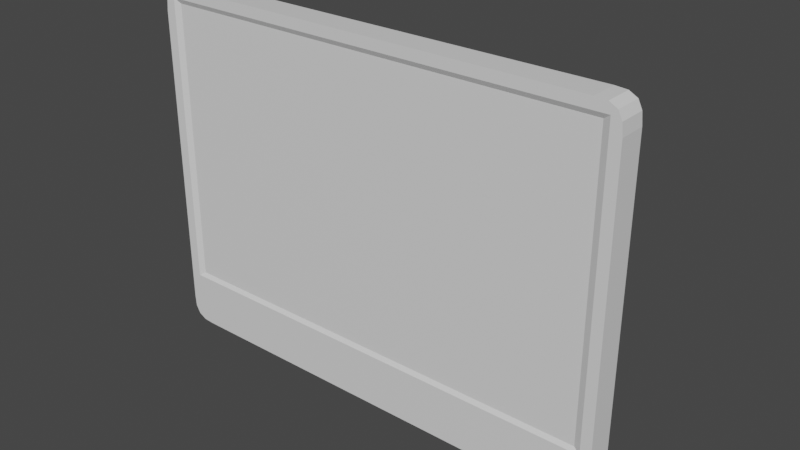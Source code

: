 # Source: flatScreenMonitor01.blend  (saved by Blender 3.4.6; exported with 4.5.12 LTS)
import bpy
from mathutils import Matrix  # noqa: F401  (used for matrix-valued properties, if any)

bpy.ops.wm.read_factory_settings(use_empty=True)
scene = bpy.context.scene
scene.name = 'Scene'

# ---- collections
col_collection = bpy.data.collections.new('Collection'); scene.collection.children.link(col_collection)

# ---- materials (node trees are filled in below, after node groups)
mat_material = bpy.data.materials.new('Material')
mat_material.alpha_threshold = 0.0
mat_material.use_transparent_shadow = False
mat_material.line_color = (0.0, 0.0, 0.0, 1.0)

# ---- material node trees
mat_material.use_nodes = True; mat_material.node_tree.nodes.clear()
_N = mat_material.node_tree.nodes; _L = mat_material.node_tree.links
n0 = _N.new('ShaderNodeOutputMaterial'); n0.name = 'Material Output'; n0.location = (300, 300)
n1 = _N.new('ShaderNodeBsdfPrincipled'); n1.name = 'Principled BSDF'; n1.location = (10, 300)
n1.distribution = 'GGX'
n1.subsurface_method = 'BURLEY'
n1.inputs[2].default_value = 0.4
n1.inputs[3].default_value = 1.45
n1.inputs[27].default_value = (0.0, 0.0, 0.0, 1.0)
n1.inputs[28].default_value = 1.0
_L.new(n1.outputs[0], n0.inputs[0])
n0.is_active_output = True

# ---- world
world_world = bpy.data.worlds.new('World'); scene.world = world_world
world_world.use_nodes = True; world_world.node_tree.nodes.clear()
_N = world_world.node_tree.nodes; _L = world_world.node_tree.links
n0 = _N.new('ShaderNodeOutputWorld'); n0.name = 'World Output'; n0.location = (300, 300)
n1 = _N.new('ShaderNodeBackground'); n1.name = 'Background'; n1.location = (10, 300)
n1.inputs[0].default_value = (0.05088, 0.05088, 0.05088, 1.0)
_L.new(n1.outputs[0], n0.inputs[0])
n0.is_active_output = True
world_world.color = (0.05088, 0.05088, 0.05088)
world_world.use_sun_shadow = False
world_world.sun_shadow_jitter_overblur = 0.0

# ---- meshes
me_flatscreenmonitor01 = bpy.data.meshes.new('flatScreenMonitor01')
me_flatscreenmonitor01.from_pydata([(0.5167, -0.0165, 0.8253), (0.5167, -0.0165, 0.06142), (0.5167, -0.077, 0.8253), (0.5167, -0.077, 0.06142), (0.5281, -0.0165, 0.7817), (0.5281, -0.077, 0.7817), (0.5281, -0.0165, 0.105), (0.5281, -0.077, 0.105), (0.4731, -0.077, 0.05), (0.4731, -0.0165, 0.8367), (0.4731, -0.0165, 0.05), (0.4731, -0.077, 0.8367), (0.5047, -0.077, 0.8132), (0.5047, -0.000543, 0.8132), (0.5047, -0.0165, 0.07347), (0.5047, -0.077, 0.07347), (0.5047, -0.000543, 0.3642), (0.5047, -0.0165, 0.3587), (-0.5167, -0.0165, 0.8253), (-0.5167, -0.0165, 0.06142), (-0.5167, -0.077, 0.8253), (-0.5167, -0.077, 0.06142), (0.0, -0.0165, 0.05), (-0.5281, -0.0165, 0.7817), (-0.5281, -0.077, 0.7817), (-0.5281, -0.0165, 0.105), (-0.5281, -0.077, 0.105), (0.0055, -0.0165, 0.07347), (-0.4731, -0.077, 0.05), (-0.4731, -0.0165, 0.8367), (-0.4731, -0.0165, 0.05), (-0.4731, -0.077, 0.8367), (-0.5047, -0.077, 0.8132), (-0.5047, -0.000543, 0.8132), (-0.5047, -0.0005428, 0.07347), (-0.5047, -0.077, 0.07347), (0.0, -0.000543, 0.3642), (0.0055, -0.0165, 0.3587), (0.0, -0.000543, 0.07347), (0.5281, -0.0165, 0.3642), (0.49, -0.0715, 0.8025), (0.49, -0.0715, 0.1775), (-0.49, -0.0715, 0.8025), (-0.49, -0.0715, 0.1775), (0.5047, -0.077, 0.1678), (-0.5047, -0.077, 0.1678), (0.49, -0.0615, 0.8025), (0.49, -0.0615, 0.1775), (-0.49, -0.0615, 0.8025), (-0.49, -0.0615, 0.1775), (0.5254, -0.077, 0.8075), (0.4989, -0.077, 0.835), (-0.5254, -0.077, 0.8075), (-0.4989, -0.077, 0.835), (-0.4989, -0.0165, 0.835), (-0.5254, -0.0165, 0.8075), (0.4989, -0.0165, 0.835), (0.5254, -0.0165, 0.8075), (0.5264, -0.0165, 0.07921), (0.5264, -0.077, 0.07921), (0.4989, -0.077, 0.05171), (0.4989, -0.0165, 0.05171), (-0.5264, -0.0165, 0.07921), (-0.5264, -0.077, 0.07921), (-0.4989, -0.077, 0.05171), (-0.4989, -0.0165, 0.05171), (0.0, -0.077, 0.8367), (0.0, -0.077, 0.8132), (0.0, -0.077, 0.07347), (0.0, -0.077, 0.05), (0.0, -0.0165, 0.8367), (0.0, -0.000543, 0.8132), (0.0, -0.0715, 0.8025), (0.0, -0.0715, 0.1775), (0.0, -0.077, 0.1678), (0.0, -0.0615, 0.8025), (0.0, -0.0615, 0.1775)], [], [(61, 1, 3, 60), (57, 0, 2, 50), (13, 9, 56), (69, 28, 30, 22), (71, 33, 29, 70), (74, 73, 43, 45), (42, 43, 49, 48), (4, 5, 7, 6, 39), (58, 6, 7, 59), (70, 66, 11, 9), (44, 12, 40, 41), (67, 32, 42, 72), (56, 9, 11, 51), (13, 0, 57), (27, 37, 17, 14), (65, 64, 21, 19), (55, 52, 20, 18), (33, 18, 54), (11, 12, 2, 51), (23, 33, 34, 25), (24, 23, 25, 26), (62, 63, 26, 25), (34, 19, 62), (22, 30, 34, 38), (32, 45, 43, 42), (54, 53, 31, 29), (65, 19, 34), (55, 18, 33), (22, 38, 27), (27, 38, 36, 37), (16, 17, 37, 36), (17, 16, 39), (74, 45, 35, 68), (72, 42, 48, 75), (41, 40, 46, 47), (75, 48, 49, 76), (73, 76, 49, 43), (14, 1, 61), (4, 39, 16, 13), (32, 20, 52), (35, 21, 64), (36, 71, 13, 16), (14, 58, 1), (12, 5, 50, 2), (67, 12, 11, 66), (15, 3, 59), (32, 31, 53), (35, 45, 32, 24, 26), (15, 8, 60), (44, 15, 7, 5, 12), (68, 35, 28, 69), (35, 26, 63), (20, 32, 53), (24, 32, 52), (29, 33, 54), (23, 55, 33), (18, 20, 53, 54), (23, 24, 52, 55), (0, 13, 56), (4, 13, 57), (4, 57, 50, 5), (0, 56, 51, 2), (19, 21, 63, 62), (30, 28, 64, 65), (1, 58, 59, 3), (10, 61, 60, 8), (3, 15, 60), (7, 15, 59), (17, 39, 6, 58, 14), (27, 14, 61, 10, 22), (30, 65, 34), (25, 34, 62), (21, 35, 63), (28, 35, 64), (15, 68, 69, 8), (32, 67, 66, 31), (41, 47, 76, 73), (46, 75, 76, 47), (40, 72, 75, 46), (44, 74, 68, 15), (12, 67, 72, 40), (29, 31, 66, 70), (44, 41, 73, 74), (13, 71, 70, 9), (38, 34, 33, 71, 36), (8, 69, 22, 10)])
_k = set([(40, 41), (40, 72), (41, 73), (42, 43), (42, 72), (43, 73), (46, 47), (46, 75), (47, 76), (48, 49), (48, 75), (49, 76)])
me_flatscreenmonitor01.attributes.new('sharp_edge', 'BOOLEAN', 'EDGE').data.foreach_set('value', [ (min(e.vertices), max(e.vertices)) in _k for e in me_flatscreenmonitor01.edges])
_uv = me_flatscreenmonitor01.uv_layers.new(name='UVMap')
_uv.uv.foreach_set('vector', [0.3438, 0.5, 0.375, 0.5, 0.375, 0.75, 0.3438, 0.75, 0.5938, 0.5, 0.625, 0.5, 0.625, 0.75, 0.5938, 0.75, 0.5625, 0.4375, 0.625, 0.4375, 0.625, 0.4688, 0.3125, 0.75, 0.3125, 0.75, 0.3125, 0.5, 0.25, 0.5, 0.5625, 0.4375, 0.5625, 0.4375, 0.625, 0.4375, 0.625, 0.4375, 0.4375, 0.8125, 0.4375, 0.8125, 0.4375, 0.8125, 0.4375, 0.8125, 0.5625, 0.8125, 0.4375, 0.8125, 0.4375, 0.8125, 0.5625, 0.8125, 0.5625, 0.5, 0.5625, 0.75, 0.4375, 0.75, 0.4375, 0.5, 0.4688, 0.5, 0.4062, 0.5, 0.4375, 0.5, 0.4375, 0.75, 0.4062, 0.75, 0.6875, 0.5, 0.6875, 0.75, 0.6875, 0.75, 0.6875, 0.5, 0.4375, 0.8125, 0.5625, 0.8125, 0.5625, 0.8125, 0.4375, 0.8125, 0.5625, 0.8125, 0.5625, 0.8125, 0.5625, 0.8125, 0.5625, 0.8125, 0.6562, 0.5, 0.6875, 0.5, 0.6875, 0.75, 0.6562, 0.75, 0.5625, 0.4375, 0.625, 0.5, 0.5938, 0.5, 0.4375, 0.375, 0.4688, 0.375, 0.4688, 0.4375, 0.4375, 0.4375, 0.3438, 0.5, 0.3438, 0.75, 0.375, 0.75, 0.375, 0.5, 0.5938, 0.5, 0.5938, 0.75, 0.625, 0.75, 0.625, 0.5, 0.5625, 0.4375, 0.625, 0.5, 0.625, 0.4688, 0.625, 0.8125, 0.5625, 0.8125, 0.625, 0.75, 0.625, 0.7812, 0.5625, 0.5, 0.5625, 0.4375, 0.4375, 0.4375, 0.4375, 0.5, 0.5625, 0.75, 0.5625, 0.5, 0.4375, 0.5, 0.4375, 0.75, 0.4062, 0.5, 0.4062, 0.75, 0.4375, 0.75, 0.4375, 0.5, 0.4375, 0.4375, 0.375, 0.5, 0.4062, 0.5, 0.375, 0.375, 0.375, 0.4375, 0.4375, 0.4375, 0.4375, 0.375, 0.5625, 0.8125, 0.4375, 0.8125, 0.4375, 0.8125, 0.5625, 0.8125, 0.6562, 0.5, 0.6562, 0.75, 0.6875, 0.75, 0.6875, 0.5, 0.375, 0.4688, 0.375, 0.5, 0.4375, 0.4375, 0.5938, 0.5, 0.625, 0.5, 0.5625, 0.4375, 0.375, 0.375, 0.4375, 0.375, 0.4375, 0.375, 0.4375, 0.375, 0.4375, 0.375, 0.4688, 0.375, 0.4688, 0.375, 0.4688, 0.4375, 0.4688, 0.4375, 0.4688, 0.375, 0.4688, 0.375, 0.4688, 0.4375, 0.4688, 0.4375, 0.4688, 0.5, 0.4375, 0.8125, 0.4375, 0.8125, 0.4375, 0.8125, 0.4375, 0.8125, 0.5625, 0.8125, 0.5625, 0.8125, 0.5625, 0.8125, 0.5625, 0.8125, 0.4375, 0.8125, 0.5625, 0.8125, 0.5625, 0.8125, 0.4375, 0.8125, 0.5625, 0.8125, 0.5625, 0.8125, 0.4375, 0.8125, 0.4375, 0.8125, 0.4375, 0.8125, 0.4375, 0.8125, 0.4375, 0.8125, 0.4375, 0.8125, 0.4375, 0.4375, 0.375, 0.5, 0.375, 0.4688, 0.5625, 0.5, 0.4688, 0.5, 0.4688, 0.4375, 0.5625, 0.4375, 0.5625, 0.8125, 0.625, 0.75, 0.5938, 0.75, 0.4375, 0.8125, 0.375, 0.75, 0.375, 0.7812, 0.4688, 0.375, 0.5625, 0.4375, 0.5625, 0.4375, 0.4688, 0.4375, 0.4375, 0.4375, 0.4062, 0.5, 0.375, 0.5, 0.5625, 0.8125, 0.5625, 0.75, 0.5938, 0.75, 0.625, 0.75, 0.5625, 0.8125, 0.5625, 0.8125, 0.625, 0.8125, 0.625, 0.8125, 0.4375, 0.8125, 0.375, 0.75, 0.4062, 0.75, 0.5625, 0.8125, 0.625, 0.8125, 0.625, 0.7812, 0.4375, 0.8125, 0.4375, 0.8125, 0.5625, 0.8125, 0.5625, 0.75, 0.4375, 0.75, 0.4375, 0.8125, 0.375, 0.8125, 0.375, 0.7812, 0.4375, 0.8125, 0.4375, 0.8125, 0.4375, 0.75, 0.5625, 0.75, 0.5625, 0.8125, 0.4375, 0.8125, 0.4375, 0.8125, 0.375, 0.8125, 0.375, 0.8125, 0.4375, 0.8125, 0.4375, 0.75, 0.4062, 0.75, 0.625, 0.75, 0.5625, 0.8125, 0.625, 0.7812, 0.5625, 0.75, 0.5625, 0.8125, 0.5938, 0.75, 0.625, 0.4375, 0.5625, 0.4375, 0.625, 0.4688, 0.5625, 0.5, 0.5938, 0.5, 0.5625, 0.4375, 0.625, 0.5, 0.625, 0.75, 0.6562, 0.75, 0.6562, 0.5, 0.5625, 0.5, 0.5625, 0.75, 0.5938, 0.75, 0.5938, 0.5, 0.625, 0.5, 0.5625, 0.4375, 0.625, 0.4688, 0.5625, 0.5, 0.5625, 0.4375, 0.5938, 0.5, 0.5625, 0.5, 0.5938, 0.5, 0.5938, 0.75, 0.5625, 0.75, 0.625, 0.5, 0.6562, 0.5, 0.6562, 0.75, 0.625, 0.75, 0.375, 0.5, 0.375, 0.75, 0.4062, 0.75, 0.4062, 0.5, 0.3125, 0.5, 0.3125, 0.75, 0.3438, 0.75, 0.3438, 0.5, 0.375, 0.5, 0.4062, 0.5, 0.4062, 0.75, 0.375, 0.75, 0.3125, 0.5, 0.3438, 0.5, 0.3438, 0.75, 0.3125, 0.75, 0.375, 0.75, 0.4375, 0.8125, 0.375, 0.7812, 0.4375, 0.75, 0.4375, 0.8125, 0.4062, 0.75, 0.4688, 0.4375, 0.4688, 0.5, 0.4375, 0.5, 0.4062, 0.5, 0.4375, 0.4375, 0.4375, 0.375, 0.4375, 0.4375, 0.375, 0.4688, 0.375, 0.4375, 0.375, 0.375, 0.375, 0.4375, 0.375, 0.4688, 0.4375, 0.4375, 0.4375, 0.5, 0.4375, 0.4375, 0.4062, 0.5, 0.375, 0.75, 0.4375, 0.8125, 0.4062, 0.75, 0.375, 0.8125, 0.4375, 0.8125, 0.375, 0.7812, 0.4375, 0.8125, 0.4375, 0.8125, 0.375, 0.8125, 0.375, 0.8125, 0.5625, 0.8125, 0.5625, 0.8125, 0.625, 0.8125, 0.625, 0.8125, 0.4375, 0.8125, 0.4375, 0.8125, 0.4375, 0.8125, 0.4375, 0.8125, 0.5625, 0.8125, 0.5625, 0.8125, 0.4375, 0.8125, 0.4375, 0.8125, 0.5625, 0.8125, 0.5625, 0.8125, 0.5625, 0.8125, 0.5625, 0.8125, 0.4375, 0.8125, 0.4375, 0.8125, 0.4375, 0.8125, 0.4375, 0.8125, 0.5625, 0.8125, 0.5625, 0.8125, 0.5625, 0.8125, 0.5625, 0.8125, 0.6875, 0.5, 0.6875, 0.75, 0.6875, 0.75, 0.6875, 0.5, 0.4375, 0.8125, 0.4375, 0.8125, 0.4375, 0.8125, 0.4375, 0.8125, 0.5625, 0.4375, 0.5625, 0.4375, 0.625, 0.4375, 0.625, 0.4375, 0.4375, 0.375, 0.4375, 0.4375, 0.5625, 0.4375, 0.5625, 0.4375, 0.4688, 0.375, 0.3125, 0.75, 0.3125, 0.75, 0.25, 0.5, 0.3125, 0.5])
me_flatscreenmonitor01.materials.append(mat_material)
me_flatscreenmonitor01.use_remesh_preserve_volume = False
me_flatscreenmonitor01.use_remesh_preserve_attributes = False
me_flatscreenmonitor01.use_mirror_x = True
me_flatscreenmonitor01.update()
me_flatscreenmonitor01screen = bpy.data.meshes.new('flatScreenMonitor01Screen')
me_flatscreenmonitor01screen.from_pydata([(0.49, -0.0715, 0.8025), (0.49, -0.0715, 0.1775), (-0.49, -0.0715, 0.8025), (-0.49, -0.0715, 0.1775)], [], [(1, 0, 2, 3)])
_k = set([(0, 1), (0, 2), (1, 3), (2, 3)])
me_flatscreenmonitor01screen.attributes.new('sharp_edge', 'BOOLEAN', 'EDGE').data.foreach_set('value', [ (min(e.vertices), max(e.vertices)) in _k for e in me_flatscreenmonitor01screen.edges])
_uv = me_flatscreenmonitor01screen.uv_layers.new(name='UVMap')
_uv.uv.foreach_set('vector', [0.4375, 0.8125, 0.5625, 0.8125, 0.5625, 0.8125, 0.4375, 0.8125])
me_flatscreenmonitor01screen.materials.append(mat_material)
me_flatscreenmonitor01screen.use_remesh_preserve_volume = False
me_flatscreenmonitor01screen.use_remesh_preserve_attributes = False
me_flatscreenmonitor01screen.use_mirror_vertex_groups = False
me_flatscreenmonitor01screen.update()
me_flatscreenmonitor01stand = bpy.data.meshes.new('flatScreenMonitor01Stand')
me_flatscreenmonitor01stand.from_pydata([(0.1369, -0.000543, 0.5203), (-0.1369, -0.000543, 0.572), (0.1369, -0.000543, 0.572), (-0.1369, -0.000543, 0.5203), (0.1335, 0.0346, 0.5232), (-0.1188, 0.0346, 0.5668), (0.1188, 0.0346, 0.5668), (-0.1335, 0.0346, 0.5232), (0.1331, 0.0484, 0.5219), (-0.1118, 0.0726, 0.5461), (0.1118, 0.0726, 0.5461), (-0.1331, 0.0484, 0.5219), (0.184, 0.05924, 0.292), (0.1349, 0.05515, 0.512), (-0.1164, 0.08627, 0.512), (0.1164, 0.08627, 0.512), (-0.1349, 0.05515, 0.512), (0.3168, 0.04173, 0.0818), (-0.3168, 0.1217, 0.0818), (0.3168, 0.1217, 0.0818), (-0.3168, 0.04173, 0.0818), (-0.184, 0.05924, 0.292), (-0.184, 0.1001, 0.292), (0.184, 0.1001, 0.292), (0.1369, -0.01643, 0.545), (-0.1369, -0.01643, 0.545), (0.4105, -0.01663, -3.446e-08), (-0.4105, 0.1422, 1.732e-07), (0.4105, 0.1422, -3.446e-08), (-0.4105, -0.01663, -3.446e-08), (0.3911, 0.1346, 0.03), (-0.3911, 0.1346, 0.03), (-0.3911, -0.002019, 0.03), (0.3911, -0.002019, 0.03)], [], [(2, 1, 25, 24), (24, 25, 3, 0), (4, 7, 11, 8), (6, 4, 8, 10), (0, 4, 6, 2), (5, 6, 10, 9), (0, 3, 7, 4), (1, 2, 6, 5), (11, 9, 14, 16), (9, 10, 15, 14), (8, 11, 16, 13), (10, 8, 13, 15), (12, 21, 20, 17), (23, 12, 17, 19), (21, 22, 18, 20), (22, 23, 19, 18), (31, 30, 28, 27), (14, 15, 23, 22), (16, 14, 22, 21), (15, 13, 12, 23), (13, 16, 21, 12), (28, 26, 29, 27), (33, 32, 29, 26), (32, 31, 27, 29), (30, 33, 26, 28), (19, 17, 33, 30), (20, 18, 31, 32), (17, 20, 32, 33), (18, 19, 30, 31), (1, 5, 7, 3), (24, 0, 2), (7, 5, 9, 11), (25, 1, 3)])
_uv = me_flatscreenmonitor01stand.uv_layers.new(name='UVMap')
_uv.uv.foreach_set('vector', [0.0, 0.0, 0.0, 0.0, 0.0, 0.0, 0.0, 0.0, 0.0, 0.0, 0.0, 0.0, 0.0, 0.0, 0.0, 0.0, 0.0, 0.0, 0.0, 0.0, 0.0, 0.0, 0.0, 0.0, 0.0, 0.0, 0.0, 0.0, 0.0, 0.0, 0.0, 0.0, 0.0, 0.0, 0.0, 0.0, 0.0, 0.0, 0.0, 0.0, 0.0, 0.0, 0.0, 0.0, 0.0, 0.0, 0.0, 0.0, 0.0, 0.0, 0.0, 0.0, 0.0, 0.0, 0.0, 0.0, 0.0, 0.0, 0.0, 0.0, 0.0, 0.0, 0.0, 0.0, 0.0, 0.0, 0.0, 0.0, 0.0, 0.0, 0.0, 0.0, 0.0, 0.0, 0.0, 0.0, 0.0, 0.0, 0.0, 0.0, 0.0, 0.0, 0.0, 0.0, 0.0, 0.0, 0.0, 0.0, 0.0, 0.0, 0.0, 0.0, 0.0, 0.0, 0.0, 0.0, 0.0, 0.0, 0.0, 0.0, 0.0, 0.0, 0.0, 0.0, 0.0, 0.0, 0.0, 0.0, 0.0, 0.0, 0.0, 0.0, 0.0, 0.0, 0.0, 0.0, 0.0, 0.0, 0.0, 0.0, 0.0, 0.0, 0.0, 0.0, 0.0, 0.0, 0.0, 0.0, 0.0, 0.0, 0.0, 0.0, 0.0, 0.0, 0.0, 0.0, 0.0, 0.0, 0.0, 0.0, 0.0, 0.0, 0.0, 0.0, 0.0, 0.0, 0.0, 0.0, 0.0, 0.0, 0.0, 0.0, 0.0, 0.0, 0.0, 0.0, 0.0, 0.0, 0.0, 0.0, 0.0, 0.0, 0.0, 0.0, 0.0, 0.0, 0.0, 0.0, 0.0, 0.0, 0.0, 0.0, 0.0, 0.0, 0.0, 0.0, 0.0, 0.0, 0.0, 0.0, 0.0, 0.0, 0.0, 0.0, 0.0, 0.0, 0.0, 0.0, 0.0, 0.0, 0.0, 0.0, 0.0, 0.0, 0.0, 0.0, 0.0, 0.0, 0.0, 0.0, 0.0, 0.0, 0.0, 0.0, 0.0, 0.0, 0.0, 0.0, 0.0, 0.0, 0.0, 0.0, 0.0, 0.0, 0.0, 0.0, 0.0, 0.0, 0.0, 0.0, 0.0, 0.0, 0.0, 0.0, 0.0, 0.0, 0.0, 0.0, 0.0, 0.0, 0.0, 0.0, 0.0, 0.0, 0.0, 0.0, 0.0, 0.0, 0.0, 0.0, 0.0, 0.0, 0.0, 0.0, 0.0, 0.0, 0.0, 0.0, 0.0, 0.0, 0.0, 0.0, 0.0, 0.0, 0.0, 0.0, 0.0, 0.0, 0.0, 0.0])
me_flatscreenmonitor01stand.materials.append(mat_material)
me_flatscreenmonitor01stand.use_remesh_preserve_volume = False
me_flatscreenmonitor01stand.use_remesh_preserve_attributes = False
me_flatscreenmonitor01stand.use_mirror_vertex_groups = False
me_flatscreenmonitor01stand.update()

# ---- objects
ob_flatscreenmonitor01 = bpy.data.objects.new('flatScreenMonitor01', me_flatscreenmonitor01)
ob_flatscreenmonitor01screen = bpy.data.objects.new('flatScreenMonitor01Screen', me_flatscreenmonitor01screen)
ob_flatscreenmonitor01stand = bpy.data.objects.new('flatScreenMonitor01Stand', me_flatscreenmonitor01stand)

# ---- transforms, parenting, visibility, modifiers, constraints
ob_flatscreenmonitor01.location = (0.0, 0.0, 0.0)
ob_flatscreenmonitor01.lock_rotations_4d = False
ob_flatscreenmonitor01.empty_display_type = 'ARROWS'
ob_flatscreenmonitor01.lineart.crease_threshold = 0.0
ob_flatscreenmonitor01.use_mesh_mirror_x = True
ob_flatscreenmonitor01screen.location = (0.0, 0.0, 0.0)
ob_flatscreenmonitor01screen.lock_rotations_4d = False
ob_flatscreenmonitor01screen.empty_display_type = 'ARROWS'
ob_flatscreenmonitor01screen.lineart.crease_threshold = 0.0
ob_flatscreenmonitor01stand.location = (0.0, 0.0, 0.0)
ob_flatscreenmonitor01stand.lock_rotations_4d = False
ob_flatscreenmonitor01stand.empty_display_type = 'ARROWS'
ob_flatscreenmonitor01stand.lineart.crease_threshold = 0.0

# ---- collection membership
col_collection.objects.link(ob_flatscreenmonitor01)
col_collection.objects.link(ob_flatscreenmonitor01screen)
col_collection.objects.link(ob_flatscreenmonitor01stand)

# ---- scene / render settings (as saved in the file)
scene.frame_start = 1; scene.frame_end = 250; scene.frame_set(1)
scene.render.engine = 'BLENDER_EEVEE_NEXT'
scene.cycles.use_denoising = False
scene.cycles.samples = 128
scene.cycles.sampling_pattern = 'TABULATED_SOBOL'
scene.cycles.use_adaptive_sampling = False
scene.cycles.use_light_tree = False
scene.view_settings.view_transform = 'Filmic'
bpy.context.view_layer.update()

# ---- added for rendering (the .blend has no active camera and no usable light): camera, sun
cam_auto = bpy.data.cameras.new('AutoCamera')
cam_auto.lens = 50.0
cam_auto.sensor_width = 36.0
cam_auto.clip_end = 1000.0
ob_auto_camera = bpy.data.objects.new('AutoCamera', cam_auto)
scene.collection.objects.link(ob_auto_camera)
ob_auto_camera.location = (1.26312, -1.48316, 1.42885)
ob_auto_camera.rotation_euler = (1.09748, -7.21219e-08, 0.694738)
scene.camera = ob_auto_camera
light_auto_sun = bpy.data.lights.new('AutoSun', 'SUN')
light_auto_sun.energy = 3.0
light_auto_sun.angle = 0.0523599
ob_auto_sun = bpy.data.objects.new('AutoSun', light_auto_sun)
scene.collection.objects.link(ob_auto_sun)
ob_auto_sun.rotation_euler = (0.872665, 0.174533, 0.523599)
bpy.context.view_layer.update()
